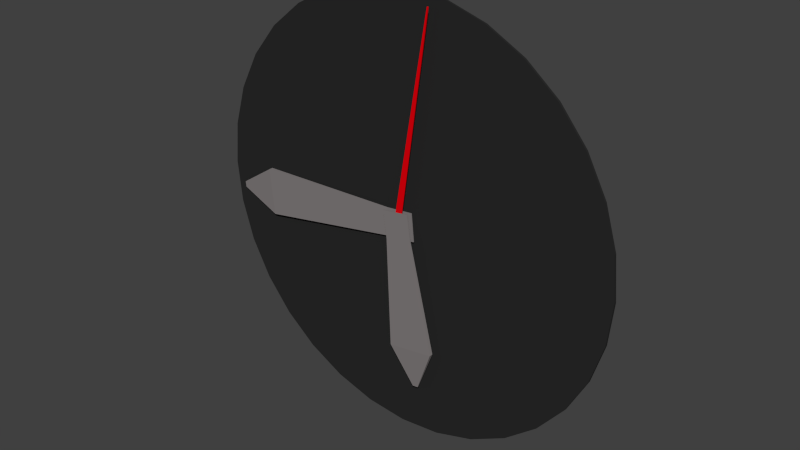 # Source: clock.blend  (saved by Blender 2.74.0; exported with 4.5.12 LTS)
import bpy
from mathutils import Matrix  # noqa: F401  (used for matrix-valued properties, if any)

bpy.ops.wm.read_factory_settings(use_empty=True)
scene = bpy.context.scene
scene.name = 'Scene'

# ---- collections
col_collection_1 = bpy.data.collections.new('Collection 1'); scene.collection.children.link(col_collection_1)

# ---- materials (node trees are filled in below, after node groups)
mat_quadrant = bpy.data.materials.new('quadrant')
mat_quadrant.alpha_threshold = 0.0
mat_quadrant.use_transparent_shadow = False
mat_quadrant.diffuse_color = (0.02365, 0.02365, 0.02365, 1.0)
mat_quadrant.roughness = 0.5
mat_quadrant.specular_intensity = 0.08261
mat_seconds = bpy.data.materials.new('seconds')
mat_seconds.alpha_threshold = 0.0
mat_seconds.use_transparent_shadow = False
mat_seconds.diffuse_color = (0.8, 0.0, 0.004154, 1.0)
mat_seconds.roughness = 0.5
mat_hours = bpy.data.materials.new('hours')
mat_hours.alpha_threshold = 0.0
mat_hours.use_transparent_shadow = False
mat_hours.diffuse_color = (0.233, 0.2133, 0.2133, 1.0)
mat_hours.roughness = 0.5

# ---- material node trees

# ---- world
world_world = bpy.data.worlds.new('World'); scene.world = world_world
world_world.color = (0.05088, 0.05088, 0.05088)
world_world.use_sun_shadow = False
world_world.sun_shadow_jitter_overblur = 0.0
world_world.cycles.sampling_method = 'MANUAL'
world_world.cycles.sample_map_resolution = 256

# ---- meshes
me_cylinder = bpy.data.meshes.new('Cylinder')
me_cylinder.from_pydata([(0.0, 1.0, -1.0), (0.0, 1.0, 1.0), (0.1951, 0.9808, -1.0), (0.1951, 0.9808, 1.0), (0.3827, 0.9239, -1.0), (0.3827, 0.9239, 1.0), (0.5556, 0.8315, -1.0), (0.5556, 0.8315, 1.0), (0.7071, 0.7071, -1.0), (0.7071, 0.7071, 1.0), (0.8315, 0.5556, -1.0), (0.8315, 0.5556, 1.0), (0.9239, 0.3827, -1.0), (0.9239, 0.3827, 1.0), (0.9808, 0.1951, -1.0), (0.9808, 0.1951, 1.0), (1.0, 7.55e-08, -1.0), (1.0, 7.55e-08, 1.0), (0.9808, -0.1951, -1.0), (0.9808, -0.1951, 1.0), (0.9239, -0.3827, -1.0), (0.9239, -0.3827, 1.0), (0.8315, -0.5556, -1.0), (0.8315, -0.5556, 1.0), (0.7071, -0.7071, -1.0), (0.7071, -0.7071, 1.0), (0.5556, -0.8315, -1.0), (0.5556, -0.8315, 1.0), (0.3827, -0.9239, -1.0), (0.3827, -0.9239, 1.0), (0.1951, -0.9808, -1.0), (0.1951, -0.9808, 1.0), (-3.258e-07, -1.0, -1.0), (-3.258e-07, -1.0, 1.0), (-0.1951, -0.9808, -1.0), (-0.1951, -0.9808, 1.0), (-0.3827, -0.9239, -1.0), (-0.3827, -0.9239, 1.0), (-0.5556, -0.8315, -1.0), (-0.5556, -0.8315, 1.0), (-0.7071, -0.7071, -1.0), (-0.7071, -0.7071, 1.0), (-0.8315, -0.5556, -1.0), (-0.8315, -0.5556, 1.0), (-0.9239, -0.3827, -1.0), (-0.9239, -0.3827, 1.0), (-0.9808, -0.1951, -1.0), (-0.9808, -0.1951, 1.0), (-1.0, 9.656e-07, -1.0), (-1.0, 9.656e-07, 1.0), (-0.9808, 0.1951, -1.0), (-0.9808, 0.1951, 1.0), (-0.9239, 0.3827, -1.0), (-0.9239, 0.3827, 1.0), (-0.8315, 0.5556, -1.0), (-0.8315, 0.5556, 1.0), (-0.7071, 0.7071, -1.0), (-0.7071, 0.7071, 1.0), (-0.5556, 0.8315, -1.0), (-0.5556, 0.8315, 1.0), (-0.3827, 0.9239, -1.0), (-0.3827, 0.9239, 1.0), (-0.1951, 0.9808, -1.0), (-0.1951, 0.9808, 1.0)], [], [(0, 1, 3, 2), (2, 3, 5, 4), (4, 5, 7, 6), (6, 7, 9, 8), (8, 9, 11, 10), (10, 11, 13, 12), (12, 13, 15, 14), (14, 15, 17, 16), (16, 17, 19, 18), (18, 19, 21, 20), (20, 21, 23, 22), (22, 23, 25, 24), (24, 25, 27, 26), (26, 27, 29, 28), (28, 29, 31, 30), (30, 31, 33, 32), (32, 33, 35, 34), (34, 35, 37, 36), (36, 37, 39, 38), (38, 39, 41, 40), (40, 41, 43, 42), (42, 43, 45, 44), (44, 45, 47, 46), (46, 47, 49, 48), (48, 49, 51, 50), (50, 51, 53, 52), (52, 53, 55, 54), (54, 55, 57, 56), (56, 57, 59, 58), (58, 59, 61, 60), (3, 1, 63, 61, 59, 57, 55, 53, 51, 49, 47, 45, 43, 41, 39, 37, 35, 33, 31, 29, 27, 25, 23, 21, 19, 17, 15, 13, 11, 9, 7, 5), (62, 63, 1, 0), (60, 61, 63, 62), (0, 2, 4, 6, 8, 10, 12, 14, 16, 18, 20, 22, 24, 26, 28, 30, 32, 34, 36, 38, 40, 42, 44, 46, 48, 50, 52, 54, 56, 58, 60, 62)])
_uv = me_cylinder.uv_layers.new(name='UVMap')
_uv.uv.foreach_set('vector', [0.8851, -0.09303, -0.09303, 0.1149, 0.1149, 1.093, 1.093, 0.8851, 0.8851, -0.09303, -0.09303, 0.1149, 0.1149, 1.093, 1.093, 0.8851, 0.8851, -0.09303, -0.09303, 0.1149, 0.1149, 1.093, 1.093, 0.8851, 0.8851, -0.09303, -0.09303, 0.1149, 0.1149, 1.093, 1.093, 0.8851, 0.8851, -0.09303, -0.09303, 0.1149, 0.1149, 1.093, 1.093, 0.8851, 0.8851, -0.09303, -0.09303, 0.1149, 0.1149, 1.093, 1.093, 0.8851, 0.8851, -0.09303, -0.09303, 0.1149, 0.1149, 1.093, 1.093, 0.8851, 0.8851, -0.09303, -0.09303, 0.1149, 0.1149, 1.093, 1.093, 0.8851, 0.8851, -0.09303, -0.09303, 0.1149, 0.1149, 1.093, 1.093, 0.8851, 0.8851, -0.09303, -0.09303, 0.1149, 0.1149, 1.093, 1.093, 0.8851, 0.8851, -0.09303, -0.09303, 0.1149, 0.1149, 1.093, 1.093, 0.8851, 0.8851, -0.09303, -0.09303, 0.1149, 0.1149, 1.093, 1.093, 0.8851, 0.8851, -0.09303, -0.09303, 0.1149, 0.1149, 1.093, 1.093, 0.8851, 0.8851, -0.09303, -0.09303, 0.1149, 0.1149, 1.093, 1.093, 0.8851, 0.8851, -0.09303, -0.09303, 0.1149, 0.1149, 1.093, 1.093, 0.8851, 0.8851, -0.09303, -0.09303, 0.1149, 0.1149, 1.093, 1.093, 0.8851, 0.8851, -0.09303, -0.09303, 0.1149, 0.1149, 1.093, 1.093, 0.8851, 0.8851, -0.09303, -0.09303, 0.1149, 0.1149, 1.093, 1.093, 0.8851, 0.8851, -0.09303, -0.09303, 0.1149, 0.1149, 1.093, 1.093, 0.8851, 0.8851, -0.09303, -0.09303, 0.1149, 0.1149, 1.093, 1.093, 0.8851, 0.8851, -0.09303, -0.09303, 0.1149, 0.1149, 1.093, 1.093, 0.8851, 0.8851, -0.09303, -0.09303, 0.1149, 0.1149, 1.093, 1.093, 0.8851, 0.8851, -0.09303, -0.09303, 0.1149, 0.1149, 1.093, 1.093, 0.8851, 0.8851, -0.09303, -0.09303, 0.1149, 0.1149, 1.093, 1.093, 0.8851, 0.8851, -0.09303, -0.09303, 0.1149, 0.1149, 1.093, 1.093, 0.8851, 0.8851, -0.09303, -0.09303, 0.1149, 0.1149, 1.093, 1.093, 0.8851, 0.8851, -0.09303, -0.09303, 0.1149, 0.1149, 1.093, 1.093, 0.8851, 0.8851, -0.09303, -0.09303, 0.1149, 0.1149, 1.093, 1.093, 0.8851, 0.8851, -0.09303, -0.09303, 0.1149, 0.1149, 1.093, 1.093, 0.8851, 0.8851, -0.09303, -0.09303, 0.1149, 0.1149, 1.093, 1.093, 0.8851, 0.604, 0.9891, 0.5065, 1.0, 0.4089, 0.9916, 0.3147, 0.9644, 0.2277, 0.9193, 0.1511, 0.8582, 0.08794, 0.7832, 0.0406, 0.6974, 0.01093, 0.604, 4.283e-05, 0.5065, 0.008373, 0.4089, 0.0356, 0.3147, 0.08066, 0.2277, 0.1418, 0.1511, 0.2168, 0.08794, 0.3026, 0.0406, 0.396, 0.01093, 0.4935, 4.286e-05, 0.5911, 0.008373, 0.6853, 0.0356, 0.7723, 0.08066, 0.8489, 0.1418, 0.9121, 0.2168, 0.9594, 0.3026, 0.9891, 0.396, 1.0, 0.4935, 0.9916, 0.5911, 0.9644, 0.6853, 0.9193, 0.7723, 0.8582, 0.8489, 0.7832, 0.9121, 0.6974, 0.9594, 0.8851, -0.09303, -0.09303, 0.1149, 0.1149, 1.093, 1.093, 0.8851, 0.8851, -0.09303, -0.09303, 0.1149, 0.1149, 1.093, 1.093, 0.8851, 0.604, 0.9891, 0.5065, 1.0, 0.4089, 0.9916, 0.3147, 0.9644, 0.2277, 0.9193, 0.1511, 0.8582, 0.08794, 0.7832, 0.0406, 0.6974, 0.01093, 0.604, 4.283e-05, 0.5065, 0.008373, 0.4089, 0.0356, 0.3147, 0.08066, 0.2277, 0.1418, 0.1511, 0.2168, 0.08794, 0.3026, 0.0406, 0.396, 0.01093, 0.4935, 4.286e-05, 0.5911, 0.008373, 0.6853, 0.0356, 0.7723, 0.08066, 0.8489, 0.1418, 0.9121, 0.2168, 0.9594, 0.3026, 0.9891, 0.396, 1.0, 0.4935, 0.9916, 0.5911, 0.9644, 0.6853, 0.9193, 0.7723, 0.8582, 0.8489, 0.7832, 0.9121, 0.6974, 0.9594])
me_cylinder.materials.append(mat_quadrant)
me_cylinder.use_remesh_preserve_volume = False
me_cylinder.use_remesh_preserve_attributes = False
me_cylinder.use_mirror_vertex_groups = False
me_cylinder.update()
me_minutes_geometry_001 = bpy.data.meshes.new('minutes_geometry.001')
me_minutes_geometry_001.from_pydata([(-1.0, -1.0, -1.0), (-1.0, -1.0, 1.0), (-1.0, 1.0, -1.0), (-1.0, 1.0, 1.0), (1.0, -1.0, -1.0), (1.0, -1.0, 1.0), (1.0, 1.0, -1.0), (1.0, 1.0, 1.0), (56.04, 3.677, 0.1776), (56.04, 3.677, -0.1776), (56.04, -3.677, 0.1776), (56.04, -3.677, -0.1776)], [], [(1, 3, 2, 0), (3, 7, 6, 2), (4, 6, 9, 11), (5, 1, 0, 4), (0, 2, 6, 4), (5, 7, 3, 1), (5, 4, 11, 10), (7, 5, 10, 8), (6, 7, 8, 9), (9, 8, 10, 11)])
me_minutes_geometry_001.materials.append(mat_seconds)
me_minutes_geometry_001.use_remesh_preserve_volume = False
me_minutes_geometry_001.use_remesh_preserve_attributes = False
me_minutes_geometry_001.use_mirror_vertex_groups = False
me_minutes_geometry_001.update()
me_hours_geometry = bpy.data.meshes.new('hours_geometry')
me_hours_geometry.from_pydata([(-1.0, -1.0, -1.0), (-1.0, -1.0, 1.0), (-1.0, 1.0, -1.0), (-1.0, 1.0, 1.0), (1.0, -1.0, -1.0), (1.0, -1.0, 1.0), (1.0, 1.0, -1.0), (1.0, 1.0, 1.0), (8.907, 3.677, 1.706), (8.907, 3.677, -1.706), (8.907, -3.677, 1.706), (8.907, -3.677, -1.706), (11.76, 1.0, 0.2066), (11.76, 1.0, -0.2066), (11.76, -1.0, 0.2066), (11.76, -1.0, -0.2066)], [], [(1, 3, 2, 0), (3, 7, 6, 2), (4, 6, 9, 11), (5, 1, 0, 4), (0, 2, 6, 4), (5, 7, 3, 1), (11, 9, 13, 15), (5, 4, 11, 10), (7, 5, 10, 8), (6, 7, 8, 9), (12, 14, 15, 13), (10, 11, 15, 14), (8, 10, 14, 12), (9, 8, 12, 13)])
me_hours_geometry.materials.append(mat_hours)
me_hours_geometry.use_remesh_preserve_volume = False
me_hours_geometry.use_remesh_preserve_attributes = False
me_hours_geometry.use_mirror_vertex_groups = False
me_hours_geometry.update()
me_minutes_geometry = bpy.data.meshes.new('minutes_geometry')
me_minutes_geometry.from_pydata([(-1.0, -1.0, -1.0), (-1.0, -1.0, 1.0), (-1.0, 1.0, -1.0), (-1.0, 1.0, 1.0), (1.0, -1.0, -1.0), (1.0, -1.0, 1.0), (1.0, 1.0, -1.0), (1.0, 1.0, 1.0), (11.69, 3.677, 1.706), (11.69, 3.677, -1.706), (11.69, -3.677, 1.706), (11.69, -3.677, -1.706), (14.54, 1.0, 0.2066), (14.54, 1.0, -0.2066), (14.54, -1.0, 0.2066), (14.54, -1.0, -0.2066)], [], [(1, 3, 2, 0), (3, 7, 6, 2), (4, 6, 9, 11), (5, 1, 0, 4), (0, 2, 6, 4), (5, 7, 3, 1), (11, 9, 13, 15), (5, 4, 11, 10), (7, 5, 10, 8), (6, 7, 8, 9), (12, 14, 15, 13), (10, 11, 15, 14), (8, 10, 14, 12), (9, 8, 12, 13)])
me_minutes_geometry.materials.append(mat_hours)
me_minutes_geometry.use_remesh_preserve_volume = False
me_minutes_geometry.use_remesh_preserve_attributes = False
me_minutes_geometry.use_mirror_vertex_groups = False
me_minutes_geometry.update()

# ---- objects
ob_cylinder = bpy.data.objects.new('Cylinder', me_cylinder)
ob_seconds = bpy.data.objects.new('seconds', me_minutes_geometry_001)
ob_hours = bpy.data.objects.new('hours', me_hours_geometry)
ob_minutes = bpy.data.objects.new('minutes', me_minutes_geometry)

# ---- transforms, parenting, visibility, modifiers, constraints
ob_cylinder.location = (0.0, 0.2294, 0.0)
ob_cylinder.rotation_euler = (1.571, -0.0, 0.0)
ob_cylinder.scale = (5.337, 5.337, -0.02738)
ob_cylinder.lineart.crease_threshold = 0.0
ob_seconds.location = (0.0, -0.002596, 0.0)
ob_seconds.rotation_euler = (0.0, 2160.0, 0.0)
ob_seconds.scale = (0.09184, 0.003401, 0.09184)
ob_seconds.lineart.crease_threshold = 0.0
ob_hours.location = (0.0, 0.0, 0.0)
ob_hours.rotation_euler = (-0.0, 1.432, 0.0)
ob_hours.scale = (0.3438, 0.01273, 0.3438)
ob_hours.lineart.crease_threshold = 0.0
ob_minutes.location = (0.0, 0.1223, 0.0)
ob_minutes.rotation_euler = (-0.0, 34.46, 0.0)
ob_minutes.scale = (0.3438, 0.01273, 0.3438)
ob_minutes.lineart.crease_threshold = 0.0

# ---- collection membership
col_collection_1.objects.link(ob_cylinder)
col_collection_1.objects.link(ob_seconds)
col_collection_1.objects.link(ob_hours)
col_collection_1.objects.link(ob_minutes)

# ---- scene / render settings (as saved in the file)
scene.frame_start = 1; scene.frame_end = 250; scene.frame_set(120)
scene.render.engine = 'BLENDER_EEVEE_NEXT'
scene.render.resolution_percentage = 50
scene.render.dither_intensity = 0.0
scene.cycles.use_denoising = False
scene.cycles.samples = 10
scene.cycles.sampling_pattern = 'TABULATED_SOBOL'
scene.cycles.light_sampling_threshold = 0.0
scene.cycles.use_adaptive_sampling = False
scene.cycles.use_light_tree = False
scene.cycles.blur_glossy = 0.0
scene.cycles.pixel_filter_type = 'GAUSSIAN'
scene.cycles.sample_clamp_indirect = 0.0
scene.view_settings.view_transform = 'Standard'
bpy.context.view_layer.update()

# ---- added for rendering (the .blend has no active camera and no usable light): camera, sun
cam_auto = bpy.data.cameras.new('AutoCamera')
cam_auto.lens = 50.0
cam_auto.sensor_width = 36.0
cam_auto.clip_end = 1000.0
ob_auto_camera = bpy.data.objects.new('AutoCamera', cam_auto)
scene.collection.objects.link(ob_auto_camera)
ob_auto_camera.location = (13.9704, -16.6596, 11.1764)
ob_auto_camera.rotation_euler = (1.09748, -7.21219e-08, 0.694738)
scene.camera = ob_auto_camera
light_auto_sun = bpy.data.lights.new('AutoSun', 'SUN')
light_auto_sun.energy = 3.0
light_auto_sun.angle = 0.0523599
ob_auto_sun = bpy.data.objects.new('AutoSun', light_auto_sun)
scene.collection.objects.link(ob_auto_sun)
ob_auto_sun.rotation_euler = (0.872665, 0.174533, 0.523599)
bpy.context.view_layer.update()
